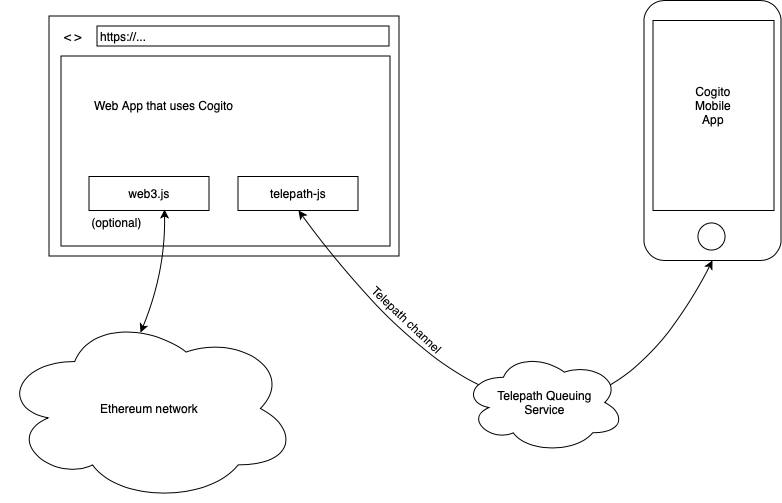

The diagram above was exported from draw.io. Its source (the exported page's mxGraphModel, read from the mxfile embedded in the PNG):
<mxGraphModel dx="630" dy="732" grid="0" gridSize="10" guides="1" tooltips="1" connect="1" arrows="1" fold="1" page="1" pageScale="1" pageWidth="827" pageHeight="1169" math="0" shadow="0">
  <root>
    <mxCell id="0" />
    <mxCell id="1" parent="0" />
    <mxCell id="l5zjh4InGqIVOt1I1kVO-48" value="" style="group" parent="1" vertex="1" connectable="0">
      <mxGeometry x="71.5" y="32.5" width="350" height="240" as="geometry" />
    </mxCell>
    <mxCell id="l5zjh4InGqIVOt1I1kVO-64" value="" style="group" parent="l5zjh4InGqIVOt1I1kVO-48" vertex="1" connectable="0">
      <mxGeometry width="350" height="240" as="geometry" />
    </mxCell>
    <mxCell id="l5zjh4InGqIVOt1I1kVO-44" value="" style="rounded=0;whiteSpace=wrap;html=1;align=left;" parent="l5zjh4InGqIVOt1I1kVO-64" vertex="1">
      <mxGeometry width="350" height="240" as="geometry" />
    </mxCell>
    <mxCell id="l5zjh4InGqIVOt1I1kVO-45" value="&amp;lt; &amp;gt;" style="text;html=1;strokeColor=none;fillColor=none;align=center;verticalAlign=middle;whiteSpace=wrap;rounded=0;" parent="l5zjh4InGqIVOt1I1kVO-64" vertex="1">
      <mxGeometry x="8" y="10" width="32" height="20" as="geometry" />
    </mxCell>
    <mxCell id="l5zjh4InGqIVOt1I1kVO-46" value="https://..." style="rounded=0;whiteSpace=wrap;html=1;align=left;" parent="l5zjh4InGqIVOt1I1kVO-64" vertex="1">
      <mxGeometry x="48" y="10" width="292" height="20" as="geometry" />
    </mxCell>
    <mxCell id="l5zjh4InGqIVOt1I1kVO-47" value="" style="rounded=0;whiteSpace=wrap;html=1;align=left;" parent="l5zjh4InGqIVOt1I1kVO-64" vertex="1">
      <mxGeometry x="12" y="40" width="329" height="190" as="geometry" />
    </mxCell>
    <mxCell id="l5zjh4InGqIVOt1I1kVO-65" value="(optional)" style="text;html=1;strokeColor=none;fillColor=none;align=center;verticalAlign=middle;whiteSpace=wrap;rounded=0;fontColor=#000000;" parent="l5zjh4InGqIVOt1I1kVO-64" vertex="1">
      <mxGeometry x="47" y="196.5" width="40" height="20" as="geometry" />
    </mxCell>
    <mxCell id="l5zjh4InGqIVOt1I1kVO-54" value="web3.js" style="rounded=0;whiteSpace=wrap;html=1;align=center;" parent="l5zjh4InGqIVOt1I1kVO-48" vertex="1">
      <mxGeometry x="40" y="160.5" width="120" height="34" as="geometry" />
    </mxCell>
    <mxCell id="l5zjh4InGqIVOt1I1kVO-55" value="telepath-js" style="rounded=0;whiteSpace=wrap;html=1;align=center;" parent="l5zjh4InGqIVOt1I1kVO-48" vertex="1">
      <mxGeometry x="189" y="160.5" width="120" height="34" as="geometry" />
    </mxCell>
    <mxCell id="l5zjh4InGqIVOt1I1kVO-62" value="Web App that uses Cogito" style="text;html=1;strokeColor=none;fillColor=none;align=left;verticalAlign=middle;whiteSpace=wrap;rounded=0;" parent="l5zjh4InGqIVOt1I1kVO-48" vertex="1">
      <mxGeometry x="43" y="79" width="192" height="20" as="geometry" />
    </mxCell>
    <mxCell id="l5zjh4InGqIVOt1I1kVO-58" value="" style="endArrow=classic;startArrow=classic;html=1;entryX=0.5;entryY=1;entryDx=0;entryDy=0;exitX=0.5;exitY=1;exitDx=0;exitDy=0;strokeWidth=1;curved=1;" parent="1" source="l5zjh4InGqIVOt1I1kVO-55" target="l5zjh4InGqIVOt1I1kVO-39" edge="1">
      <mxGeometry width="50" height="50" relative="1" as="geometry">
        <mxPoint x="51.5" y="590" as="sourcePoint" />
        <mxPoint x="101.5" y="540" as="targetPoint" />
        <Array as="points">
          <mxPoint x="579.5" y="578" />
        </Array>
      </mxGeometry>
    </mxCell>
    <mxCell id="l5zjh4InGqIVOt1I1kVO-51" value="" style="group" parent="1" vertex="1" connectable="0">
      <mxGeometry x="666.5" y="17" width="137" height="260" as="geometry" />
    </mxCell>
    <mxCell id="l5zjh4InGqIVOt1I1kVO-39" value="" style="rounded=1;whiteSpace=wrap;html=1;align=left;" parent="l5zjh4InGqIVOt1I1kVO-51" vertex="1">
      <mxGeometry width="137" height="260.00000000000006" as="geometry" />
    </mxCell>
    <mxCell id="l5zjh4InGqIVOt1I1kVO-40" value="" style="ellipse;whiteSpace=wrap;html=1;aspect=fixed;align=left;" parent="l5zjh4InGqIVOt1I1kVO-51" vertex="1">
      <mxGeometry x="53.6583333333333" y="222.08333333333337" width="27.083333333333336" height="27.083333333333336" as="geometry" />
    </mxCell>
    <mxCell id="l5zjh4InGqIVOt1I1kVO-50" value="" style="rounded=0;whiteSpace=wrap;html=1;align=left;" parent="l5zjh4InGqIVOt1I1kVO-51" vertex="1">
      <mxGeometry x="9" y="20" width="121" height="190" as="geometry" />
    </mxCell>
    <mxCell id="l5zjh4InGqIVOt1I1kVO-57" value="Cogito Mobile App" style="text;html=1;strokeColor=none;fillColor=none;align=center;verticalAlign=middle;whiteSpace=wrap;rounded=0;" parent="l5zjh4InGqIVOt1I1kVO-51" vertex="1">
      <mxGeometry x="49" y="74" width="40" height="62" as="geometry" />
    </mxCell>
    <mxCell id="l5zjh4InGqIVOt1I1kVO-52" value="Ethereum network" style="ellipse;shape=cloud;whiteSpace=wrap;html=1;rounded=0;align=center;" parent="1" vertex="1">
      <mxGeometry x="23" y="331" width="297" height="188" as="geometry" />
    </mxCell>
    <mxCell id="l5zjh4InGqIVOt1I1kVO-56" value="Telepath Queuing&lt;br&gt;Service" style="ellipse;shape=cloud;whiteSpace=wrap;html=1;rounded=0;align=center;" parent="1" vertex="1">
      <mxGeometry x="485.5" y="368.5" width="162" height="101" as="geometry" />
    </mxCell>
    <mxCell id="l5zjh4InGqIVOt1I1kVO-59" value="Telepath channel" style="text;html=1;strokeColor=none;fillColor=none;align=center;verticalAlign=middle;whiteSpace=wrap;rounded=0;rotation=43.5;" parent="1" vertex="1">
      <mxGeometry x="373.5" y="326" width="112" height="20" as="geometry" />
    </mxCell>
    <mxCell id="l5zjh4InGqIVOt1I1kVO-61" value="" style="endArrow=classic;startArrow=classic;html=1;strokeWidth=1;entryX=0.47;entryY=0.096;entryDx=0;entryDy=0;entryPerimeter=0;exitX=0.633;exitY=0.971;exitDx=0;exitDy=0;curved=1;exitPerimeter=0;" parent="1" source="l5zjh4InGqIVOt1I1kVO-54" target="l5zjh4InGqIVOt1I1kVO-52" edge="1">
      <mxGeometry width="50" height="50" relative="1" as="geometry">
        <mxPoint x="171.5" y="238" as="sourcePoint" />
        <mxPoint x="196.5" y="368.5" as="targetPoint" />
        <Array as="points">
          <mxPoint x="187.5" y="291" />
        </Array>
      </mxGeometry>
    </mxCell>
  </root>
</mxGraphModel>